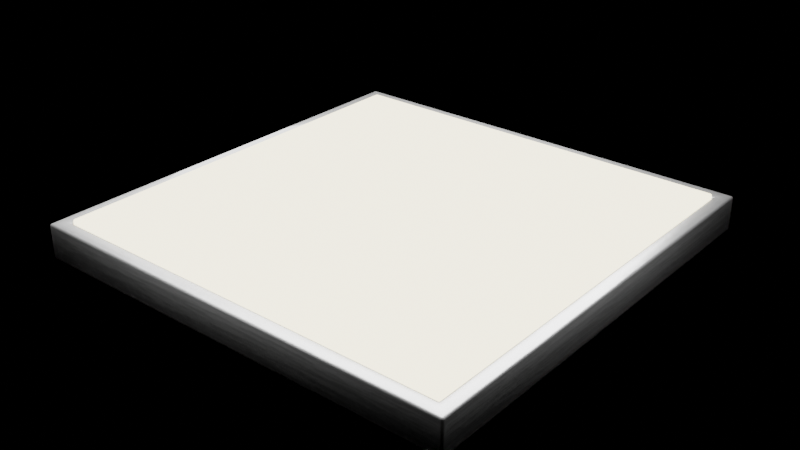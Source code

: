 # Source: ube-lamp_70039250-0660-40bc-b927-92bfc877a827.blend  (saved by Blender 4.0.36; exported with 4.5.12 LTS)
import bpy
from mathutils import Matrix  # noqa: F401  (used for matrix-valued properties, if any)

bpy.ops.wm.read_factory_settings(use_empty=True)
scene = bpy.context.scene
scene.name = 'upload'

# ---- collections
col_ube_lamp = bpy.data.collections.new('،ube lamp'); scene.collection.children.link(col_ube_lamp)

# ---- materials (node trees are filled in below, after node groups)
mat_material = bpy.data.materials.new('Material')
mat_material.alpha_threshold = 0.0
mat_material.use_transparent_shadow = False
mat_material.roughness = 0.5
mat_material.line_color = (0.0, 0.0, 0.0, 1.0)
mat_material_001 = bpy.data.materials.new('Material.001')
mat_material_001.use_transparent_shadow = False

# ---- material node trees
mat_material.use_nodes = True; mat_material.node_tree.nodes.clear()
_N = mat_material.node_tree.nodes; _L = mat_material.node_tree.links
n0 = _N.new('ShaderNodeOutputMaterial'); n0.name = 'Material Output'; n0.location = (300, 300)
n1 = _N.new('ShaderNodeBsdfPrincipled'); n1.name = 'Principled BSDF'; n1.location = (10, 300)
n1.inputs[0].default_value = (0.2848, 0.2848, 0.2848, 1.0)
n1.inputs[1].default_value = 0.7798
n1.inputs[3].default_value = 1.45
n2 = _N.new('ShaderNodeBump'); n2.name = 'Bump'; n2.location = (-382, 166)
n2.inputs[0].default_value = 0.03
n2.inputs[1].default_value = 0.4
n2.inputs[2].default_value = 1.0
n3 = _N.new('ShaderNodeMapping'); n3.name = 'Mapping'; n3.location = (-783, 125)
n3.inputs[3].default_value = (6.0, 6.0, 6.0)
n4 = _N.new('ShaderNodeTexNoise'); n4.name = 'Noise Texture'; n4.location = (-580, 167)
n4.inputs[3].default_value = 8.3
n5 = _N.new('ShaderNodeMapping'); n5.name = 'Mapping.001'; n5.location = (-766, 398)
n5.inputs[1].default_value = (0.0, 0.1, 0.0)
n6 = _N.new('ShaderNodeValToRGB'); n6.name = 'Color Ramp'; n6.location = (-405, 505)
while len(n6.color_ramp.elements) > 1: n6.color_ramp.elements.remove(n6.color_ramp.elements[-1])
n6.color_ramp.elements[0].position = 0.0; n6.color_ramp.elements[0].color = (0.0818, 0.0818, 0.0818, 1.0)
_e = n6.color_ramp.elements.new(1.0); _e.color = (1.0, 1.0, 1.0, 1.0)
n7 = _N.new('ShaderNodeTexNoise'); n7.name = 'Noise Texture.001'; n7.location = (-586, 438)
n7.inputs[2].default_value = 2.0
n7.inputs[3].default_value = 3.1
n8 = _N.new('ShaderNodeTexCoord'); n8.name = 'Texture Coordinate'; n8.location = (-963, 125)
n9 = _N.new('ShaderNodeTexCoord'); n9.name = 'Texture Coordinate.001'; n9.location = (-946, 398)
_L.new(n1.outputs[0], n0.inputs[0])
_L.new(n4.outputs[1], n2.inputs[3])
_L.new(n2.outputs[0], n1.inputs[5])
_L.new(n3.outputs[0], n4.inputs[0])
_L.new(n5.outputs[0], n7.inputs[0])
_L.new(n7.outputs[1], n6.inputs[0])
_L.new(n6.outputs[0], n1.inputs[2])
_L.new(n9.outputs[2], n5.inputs[0])
_L.new(n8.outputs[2], n3.inputs[0])
n0.is_active_output = True
mat_material_001.use_nodes = True; mat_material_001.node_tree.nodes.clear()
_N = mat_material_001.node_tree.nodes; _L = mat_material_001.node_tree.links
n0 = _N.new('ShaderNodeOutputMaterial'); n0.name = 'Material Output'; n0.location = (300, 300)
n1 = _N.new('ShaderNodeEmission'); n1.name = 'Emission'; n1.location = (10, 300)
n1.inputs[0].default_value = (1.0, 0.8948, 0.6622, 1.0)
n1.inputs[1].default_value = 3.0
_L.new(n1.outputs[0], n0.inputs[0])
n0.is_active_output = True

# ---- lights
light_point_001 = bpy.data.lights.new('Point.001', 'POINT')
light_point_001.transmission_factor = 0.0
light_point_001.use_soft_falloff = False
light_point_001.energy = 25.0
light_point_001.shadow_soft_size = 0.293
light_point_001.shadow_maximum_resolution = 0.006
light_point_001.use_absolute_resolution = True
light_point = bpy.data.lights.new('Point', 'POINT')
light_point.transmission_factor = 0.0
light_point.use_soft_falloff = False
light_point.energy = 25.0
light_point.shadow_soft_size = 0.348
light_point.shadow_maximum_resolution = 0.006
light_point.use_absolute_resolution = True

# ---- meshes
me_cube_007 = bpy.data.meshes.new('Cube.007')
me_cube_007.from_pydata([(-0.2307, -0.2307, -0.0001226), (-0.2155, -0.2155, 0.03654), (-0.2307, 0.2307, -0.0001226), (-0.2155, 0.2155, 0.03654), (0.2307, -0.2307, -0.0001226), (0.2155, -0.2155, 0.03654), (0.2307, 0.2307, -0.0001226), (0.2155, 0.2155, 0.03654), (-0.2307, -0.2307, 0.03654), (-0.2307, 0.2307, 0.03654), (0.2307, 0.2307, 0.03654), (0.2307, -0.2307, 0.03654), (-0.2155, -0.2155, 0.03183), (-0.2155, 0.2155, 0.03183), (0.2155, 0.2155, 0.03183), (0.2155, -0.2155, 0.03183), (-0.2155, -0.2155, 0.04046), (-0.2155, 0.2155, 0.04046), (0.2155, 0.2155, 0.04046), (0.2155, -0.2155, 0.04046)], [], [(0, 8, 9, 2), (2, 9, 10, 6), (6, 10, 11, 4), (4, 11, 8, 0), (2, 6, 4, 0), (5, 7, 14, 15), (1, 3, 9, 8), (3, 7, 10, 9), (7, 5, 11, 10), (5, 1, 8, 11), (13, 12, 16, 17), (3, 1, 12, 13), (1, 5, 15, 12), (7, 3, 13, 14), (18, 17, 16, 19), (12, 15, 19, 16), (14, 13, 17, 18), (15, 14, 18, 19)])
me_cube_007.polygons.foreach_set('use_smooth', [True] * 18)
me_cube_007.polygons.foreach_set('material_index', [0, 0, 0, 0, 0, 0, 0, 0, 0, 0, 1, 0, 0, 0, 1, 1, 1, 1])
_uv = me_cube_007.uv_layers.new(name='UVMap')
_uv.uv.foreach_set('vector', [0.375, 0.0, 0.625, 0.0, 0.625, 0.25, 0.375, 0.25, 0.375, 0.25, 0.625, 0.25, 0.625, 0.5, 0.375, 0.5, 0.375, 0.5, 0.625, 0.5, 0.625, 0.75, 0.375, 0.75, 0.375, 0.75, 0.625, 0.75, 0.625, 1.0, 0.375, 1.0, 0.125, 0.5, 0.375, 0.5, 0.375, 0.75, 0.125, 0.75, 0.6332, 0.7418, 0.6332, 0.5082, 0.6332, 0.5082, 0.6332, 0.7418, 0.8668, 0.7418, 0.8668, 0.5082, 0.875, 0.5, 0.875, 0.75, 0.8668, 0.5082, 0.6332, 0.5082, 0.625, 0.5, 0.875, 0.5, 0.6332, 0.5082, 0.6332, 0.7418, 0.625, 0.75, 0.625, 0.5, 0.6332, 0.7418, 0.8668, 0.7418, 0.875, 0.75, 0.625, 0.75, 0.8668, 0.5082, 0.8668, 0.7418, 0.8668, 0.7418, 0.8668, 0.5082, 0.8668, 0.5082, 0.8668, 0.7418, 0.8668, 0.7418, 0.8668, 0.5082, 0.8668, 0.7418, 0.6332, 0.7418, 0.6332, 0.7418, 0.8668, 0.7418, 0.6332, 0.5082, 0.8668, 0.5082, 0.8668, 0.5082, 0.6332, 0.5082, 0.6332, 0.5082, 0.8668, 0.5082, 0.8668, 0.7418, 0.6332, 0.7418, 0.8668, 0.7418, 0.6332, 0.7418, 0.6332, 0.7418, 0.8668, 0.7418, 0.6332, 0.5082, 0.8668, 0.5082, 0.8668, 0.5082, 0.6332, 0.5082, 0.6332, 0.7418, 0.6332, 0.5082, 0.6332, 0.5082, 0.6332, 0.7418])
me_cube_007.materials.append(mat_material)
me_cube_007.materials.append(mat_material_001)
me_cube_007.update()

# ---- objects
ob_ube_lamp = bpy.data.objects.new('،ube lamp', None)
ob_point_001 = bpy.data.objects.new('Point.001', light_point_001)
ob_point = bpy.data.objects.new('Point', light_point)
ob_cube_001 = bpy.data.objects.new('Cube.001', me_cube_007)

# ---- transforms, parenting, visibility, modifiers, constraints
ob_ube_lamp.location = (0.0, 0.0, 0.0)
ob_ube_lamp.empty_display_type = 'ARROWS'
ob_point_001.parent = ob_cube_001
ob_point_001.location = (0.07293, 5.139e-08, 0.3243)
ob_point.parent = ob_cube_001
ob_point.location = (-0.05059, 5.139e-08, 0.3243)
ob_cube_001.parent = ob_ube_lamp
ob_cube_001.location = (0.0, 0.0, 0.0)
_m = ob_cube_001.modifiers.new('Bevel', 'BEVEL')
_m.width = 0.054
_m.width_pct = 0.054
_m.segments = 2

# ---- collection membership
scene.collection.objects.link(ob_ube_lamp)
scene.collection.objects.link(ob_point_001)
scene.collection.objects.link(ob_point)
scene.collection.objects.link(ob_cube_001)
col_ube_lamp.objects.link(ob_ube_lamp)
col_ube_lamp.objects.link(ob_point_001)
col_ube_lamp.objects.link(ob_point)
col_ube_lamp.objects.link(ob_cube_001)

# ---- scene / render settings (as saved in the file)
scene.frame_start = 1; scene.frame_end = 250; scene.frame_set(1)
scene.render.engine = 'BLENDER_EEVEE_NEXT'
scene.render.image_settings.exr_codec = 'NONE'
scene.render.simplify_subdivision_render = 0
scene.render.simplify_child_particles_render = 0.0
scene.cycles.sampling_pattern = 'TABULATED_SOBOL'
scene.eevee.use_shadows = False
scene.view_settings.view_transform = 'Filmic'
bpy.context.view_layer.update()

# ---- added for rendering (the .blend has no active camera): camera
cam_auto = bpy.data.cameras.new('AutoCamera')
cam_auto.lens = 50.0
cam_auto.sensor_width = 36.0
cam_auto.clip_end = 1000.0
ob_auto_camera = bpy.data.objects.new('AutoCamera', cam_auto)
scene.collection.objects.link(ob_auto_camera)
ob_auto_camera.location = (0.604837, -0.725804, 0.504037)
ob_auto_camera.rotation_euler = (1.09748, -7.21219e-08, 0.694738)
scene.camera = ob_auto_camera
bpy.context.view_layer.update()
